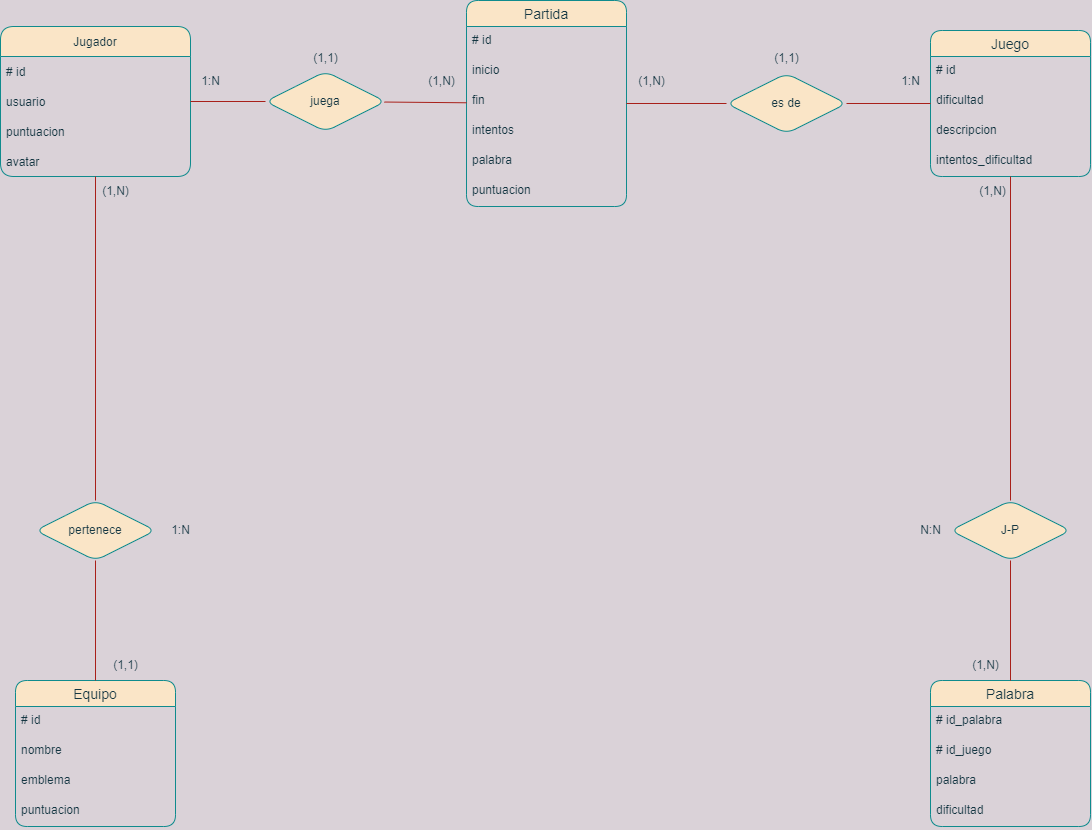

The diagram above was exported from draw.io. Its source (the exported page's mxGraphModel, read from the mxfile embedded in the PNG):
<mxGraphModel dx="2510" dy="1263" grid="1" gridSize="10" guides="1" tooltips="1" connect="1" arrows="1" fold="1" page="1" pageScale="1" pageWidth="827" pageHeight="1169" background="#DAD2D8" math="0" shadow="1">
  <root>
    <mxCell id="0" />
    <mxCell id="1" parent="0" />
    <mxCell id="PH6lO0mECZDs_vb3jeo0-1" value="Jugador" style="swimlane;fontStyle=0;childLayout=stackLayout;horizontal=1;startSize=30;horizontalStack=0;resizeParent=1;resizeParentMax=0;resizeLast=0;collapsible=1;marginBottom=0;fillColor=#FAE5C7;strokeColor=#0F8B8D;fontColor=#143642;rounded=1;" parent="1" vertex="1">
      <mxGeometry x="-140" y="106" width="190" height="150" as="geometry" />
    </mxCell>
    <mxCell id="PH6lO0mECZDs_vb3jeo0-2" value="# id" style="text;strokeColor=none;fillColor=none;align=left;verticalAlign=middle;spacingLeft=4;spacingRight=4;overflow=hidden;points=[[0,0.5],[1,0.5]];portConstraint=eastwest;rotatable=0;fontColor=#143642;rounded=1;" parent="PH6lO0mECZDs_vb3jeo0-1" vertex="1">
      <mxGeometry y="30" width="190" height="30" as="geometry" />
    </mxCell>
    <mxCell id="PH6lO0mECZDs_vb3jeo0-3" value="usuario" style="text;strokeColor=none;fillColor=none;align=left;verticalAlign=middle;spacingLeft=4;spacingRight=4;overflow=hidden;points=[[0,0.5],[1,0.5]];portConstraint=eastwest;rotatable=0;fontColor=#143642;rounded=1;" parent="PH6lO0mECZDs_vb3jeo0-1" vertex="1">
      <mxGeometry y="60" width="190" height="30" as="geometry" />
    </mxCell>
    <mxCell id="PH6lO0mECZDs_vb3jeo0-4" value="puntuacion" style="text;strokeColor=none;fillColor=none;align=left;verticalAlign=middle;spacingLeft=4;spacingRight=4;overflow=hidden;points=[[0,0.5],[1,0.5]];portConstraint=eastwest;rotatable=0;fontColor=#143642;rounded=1;" parent="PH6lO0mECZDs_vb3jeo0-1" vertex="1">
      <mxGeometry y="90" width="190" height="30" as="geometry" />
    </mxCell>
    <mxCell id="XF-gMvsfehFXLB316uKq-1" value="avatar" style="text;strokeColor=none;fillColor=none;align=left;verticalAlign=middle;spacingLeft=4;spacingRight=4;overflow=hidden;points=[[0,0.5],[1,0.5]];portConstraint=eastwest;rotatable=0;fontColor=#143642;rounded=1;" parent="PH6lO0mECZDs_vb3jeo0-1" vertex="1">
      <mxGeometry y="120" width="190" height="30" as="geometry" />
    </mxCell>
    <mxCell id="rTNTGI0sIpOr38VabVUM-1" value="Equipo" style="swimlane;fontStyle=0;childLayout=stackLayout;horizontal=1;startSize=26;horizontalStack=0;resizeParent=1;resizeParentMax=0;resizeLast=0;collapsible=1;marginBottom=0;align=center;fontSize=14;fillColor=#FAE5C7;strokeColor=#0F8B8D;fontColor=#143642;rounded=1;" parent="1" vertex="1">
      <mxGeometry x="-125" y="760" width="160" height="146" as="geometry" />
    </mxCell>
    <mxCell id="rTNTGI0sIpOr38VabVUM-2" value="# id" style="text;strokeColor=none;fillColor=none;spacingLeft=4;spacingRight=4;overflow=hidden;rotatable=0;points=[[0,0.5],[1,0.5]];portConstraint=eastwest;fontSize=12;fontColor=#143642;rounded=1;" parent="rTNTGI0sIpOr38VabVUM-1" vertex="1">
      <mxGeometry y="26" width="160" height="30" as="geometry" />
    </mxCell>
    <mxCell id="rTNTGI0sIpOr38VabVUM-3" value="nombre" style="text;strokeColor=none;fillColor=none;spacingLeft=4;spacingRight=4;overflow=hidden;rotatable=0;points=[[0,0.5],[1,0.5]];portConstraint=eastwest;fontSize=12;fontColor=#143642;rounded=1;" parent="rTNTGI0sIpOr38VabVUM-1" vertex="1">
      <mxGeometry y="56" width="160" height="30" as="geometry" />
    </mxCell>
    <mxCell id="rTNTGI0sIpOr38VabVUM-4" value="emblema" style="text;strokeColor=none;fillColor=none;spacingLeft=4;spacingRight=4;overflow=hidden;rotatable=0;points=[[0,0.5],[1,0.5]];portConstraint=eastwest;fontSize=12;fontColor=#143642;rounded=1;" parent="rTNTGI0sIpOr38VabVUM-1" vertex="1">
      <mxGeometry y="86" width="160" height="30" as="geometry" />
    </mxCell>
    <mxCell id="rTNTGI0sIpOr38VabVUM-14" value="puntuacion" style="text;strokeColor=none;fillColor=none;spacingLeft=4;spacingRight=4;overflow=hidden;rotatable=0;points=[[0,0.5],[1,0.5]];portConstraint=eastwest;fontSize=12;fontColor=#143642;rounded=1;" parent="rTNTGI0sIpOr38VabVUM-1" vertex="1">
      <mxGeometry y="116" width="160" height="30" as="geometry" />
    </mxCell>
    <mxCell id="rTNTGI0sIpOr38VabVUM-10" value="Partida" style="swimlane;fontStyle=0;childLayout=stackLayout;horizontal=1;startSize=26;horizontalStack=0;resizeParent=1;resizeParentMax=0;resizeLast=0;collapsible=1;marginBottom=0;align=center;fontSize=14;fillColor=#FAE5C7;strokeColor=#0F8B8D;fontColor=#143642;rounded=1;" parent="1" vertex="1">
      <mxGeometry x="326" y="80" width="160" height="206" as="geometry" />
    </mxCell>
    <mxCell id="rTNTGI0sIpOr38VabVUM-11" value="# id" style="text;strokeColor=none;fillColor=none;spacingLeft=4;spacingRight=4;overflow=hidden;rotatable=0;points=[[0,0.5],[1,0.5]];portConstraint=eastwest;fontSize=12;fontColor=#143642;rounded=1;" parent="rTNTGI0sIpOr38VabVUM-10" vertex="1">
      <mxGeometry y="26" width="160" height="30" as="geometry" />
    </mxCell>
    <mxCell id="rTNTGI0sIpOr38VabVUM-12" value="inicio" style="text;strokeColor=none;fillColor=none;spacingLeft=4;spacingRight=4;overflow=hidden;rotatable=0;points=[[0,0.5],[1,0.5]];portConstraint=eastwest;fontSize=12;fontColor=#143642;rounded=1;" parent="rTNTGI0sIpOr38VabVUM-10" vertex="1">
      <mxGeometry y="56" width="160" height="30" as="geometry" />
    </mxCell>
    <mxCell id="WBusx20jrzYy3dzHvR9w-13" value="fin" style="text;strokeColor=none;fillColor=none;spacingLeft=4;spacingRight=4;overflow=hidden;rotatable=0;points=[[0,0.5],[1,0.5]];portConstraint=eastwest;fontSize=12;fontColor=#143642;rounded=1;" parent="rTNTGI0sIpOr38VabVUM-10" vertex="1">
      <mxGeometry y="86" width="160" height="30" as="geometry" />
    </mxCell>
    <mxCell id="rTNTGI0sIpOr38VabVUM-13" value="intentos" style="text;strokeColor=none;fillColor=none;spacingLeft=4;spacingRight=4;overflow=hidden;rotatable=0;points=[[0,0.5],[1,0.5]];portConstraint=eastwest;fontSize=12;fontColor=#143642;rounded=1;" parent="rTNTGI0sIpOr38VabVUM-10" vertex="1">
      <mxGeometry y="116" width="160" height="30" as="geometry" />
    </mxCell>
    <mxCell id="WBusx20jrzYy3dzHvR9w-14" value="palabra" style="text;strokeColor=none;fillColor=none;spacingLeft=4;spacingRight=4;overflow=hidden;rotatable=0;points=[[0,0.5],[1,0.5]];portConstraint=eastwest;fontSize=12;fontColor=#143642;rounded=1;" parent="rTNTGI0sIpOr38VabVUM-10" vertex="1">
      <mxGeometry y="146" width="160" height="30" as="geometry" />
    </mxCell>
    <mxCell id="WBusx20jrzYy3dzHvR9w-15" value="puntuacion" style="text;strokeColor=none;fillColor=none;spacingLeft=4;spacingRight=4;overflow=hidden;rotatable=0;points=[[0,0.5],[1,0.5]];portConstraint=eastwest;fontSize=12;fontColor=#143642;rounded=1;" parent="rTNTGI0sIpOr38VabVUM-10" vertex="1">
      <mxGeometry y="176" width="160" height="30" as="geometry" />
    </mxCell>
    <mxCell id="rTNTGI0sIpOr38VabVUM-15" value="Palabra" style="swimlane;fontStyle=0;childLayout=stackLayout;horizontal=1;startSize=26;horizontalStack=0;resizeParent=1;resizeParentMax=0;resizeLast=0;collapsible=1;marginBottom=0;align=center;fontSize=14;fillColor=#FAE5C7;strokeColor=#0F8B8D;fontColor=#143642;rounded=1;" parent="1" vertex="1">
      <mxGeometry x="790" y="760" width="160" height="146" as="geometry">
        <mxRectangle x="667" y="400" width="70" height="30" as="alternateBounds" />
      </mxGeometry>
    </mxCell>
    <mxCell id="rTNTGI0sIpOr38VabVUM-16" value="# id_palabra" style="text;strokeColor=none;fillColor=none;spacingLeft=4;spacingRight=4;overflow=hidden;rotatable=0;points=[[0,0.5],[1,0.5]];portConstraint=eastwest;fontSize=12;fontColor=#143642;rounded=1;" parent="rTNTGI0sIpOr38VabVUM-15" vertex="1">
      <mxGeometry y="26" width="160" height="30" as="geometry" />
    </mxCell>
    <mxCell id="rTNTGI0sIpOr38VabVUM-17" value="# id_juego" style="text;strokeColor=none;fillColor=none;spacingLeft=4;spacingRight=4;overflow=hidden;rotatable=0;points=[[0,0.5],[1,0.5]];portConstraint=eastwest;fontSize=12;fontColor=#143642;rounded=1;" parent="rTNTGI0sIpOr38VabVUM-15" vertex="1">
      <mxGeometry y="56" width="160" height="30" as="geometry" />
    </mxCell>
    <mxCell id="rTNTGI0sIpOr38VabVUM-18" value="palabra" style="text;strokeColor=none;fillColor=none;spacingLeft=4;spacingRight=4;overflow=hidden;rotatable=0;points=[[0,0.5],[1,0.5]];portConstraint=eastwest;fontSize=12;fontColor=#143642;rounded=1;" parent="rTNTGI0sIpOr38VabVUM-15" vertex="1">
      <mxGeometry y="86" width="160" height="30" as="geometry" />
    </mxCell>
    <mxCell id="rTNTGI0sIpOr38VabVUM-19" value="dificultad" style="text;strokeColor=none;fillColor=none;spacingLeft=4;spacingRight=4;overflow=hidden;rotatable=0;points=[[0,0.5],[1,0.5]];portConstraint=eastwest;fontSize=12;fontColor=#143642;rounded=1;" parent="rTNTGI0sIpOr38VabVUM-15" vertex="1">
      <mxGeometry y="116" width="160" height="30" as="geometry" />
    </mxCell>
    <mxCell id="rTNTGI0sIpOr38VabVUM-26" value="J-P" style="shape=rhombus;perimeter=rhombusPerimeter;whiteSpace=wrap;html=1;align=center;fillColor=#FAE5C7;strokeColor=#0F8B8D;fontColor=#143642;rounded=1;" parent="1" vertex="1">
      <mxGeometry x="810" y="580" width="120" height="60" as="geometry" />
    </mxCell>
    <mxCell id="rTNTGI0sIpOr38VabVUM-27" value="" style="endArrow=none;html=1;rounded=1;labelBackgroundColor=#DAD2D8;strokeColor=#A8201A;fontColor=#143642;" parent="1" source="rTNTGI0sIpOr38VabVUM-15" target="rTNTGI0sIpOr38VabVUM-26" edge="1">
      <mxGeometry width="50" height="50" relative="1" as="geometry">
        <mxPoint x="646" y="470" as="sourcePoint" />
        <mxPoint x="431" y="440" as="targetPoint" />
      </mxGeometry>
    </mxCell>
    <mxCell id="rTNTGI0sIpOr38VabVUM-29" value="(1,N)" style="text;html=1;align=center;verticalAlign=middle;resizable=0;points=[];autosize=1;strokeColor=none;fillColor=none;fontColor=#143642;rounded=1;" parent="1" vertex="1">
      <mxGeometry x="820" y="730" width="50" height="30" as="geometry" />
    </mxCell>
    <mxCell id="rTNTGI0sIpOr38VabVUM-31" value="es de" style="shape=rhombus;perimeter=rhombusPerimeter;whiteSpace=wrap;html=1;align=center;fillColor=#FAE5C7;strokeColor=#0F8B8D;fontColor=#143642;rounded=1;" parent="1" vertex="1">
      <mxGeometry x="586" y="153" width="120" height="60" as="geometry" />
    </mxCell>
    <mxCell id="rTNTGI0sIpOr38VabVUM-33" value="" style="endArrow=none;html=1;rounded=1;labelBackgroundColor=#DAD2D8;strokeColor=#A8201A;fontColor=#143642;" parent="1" source="rTNTGI0sIpOr38VabVUM-10" target="rTNTGI0sIpOr38VabVUM-31" edge="1">
      <mxGeometry width="50" height="50" relative="1" as="geometry">
        <mxPoint x="661" y="436" as="sourcePoint" />
        <mxPoint x="645.9690641918019" y="140" as="targetPoint" />
      </mxGeometry>
    </mxCell>
    <mxCell id="rTNTGI0sIpOr38VabVUM-34" value="(1,1)" style="text;html=1;align=center;verticalAlign=middle;resizable=0;points=[];autosize=1;strokeColor=none;fillColor=none;fontColor=#143642;rounded=1;" parent="1" vertex="1">
      <mxGeometry x="621" y="123" width="50" height="30" as="geometry" />
    </mxCell>
    <mxCell id="rTNTGI0sIpOr38VabVUM-35" value="(1,N)" style="text;html=1;align=center;verticalAlign=middle;resizable=0;points=[];autosize=1;strokeColor=none;fillColor=none;fontColor=#143642;rounded=1;" parent="1" vertex="1">
      <mxGeometry x="486" y="146" width="50" height="30" as="geometry" />
    </mxCell>
    <mxCell id="rTNTGI0sIpOr38VabVUM-36" value="1:N" style="text;html=1;align=center;verticalAlign=middle;resizable=0;points=[];autosize=1;strokeColor=none;fillColor=none;fontColor=#143642;rounded=1;" parent="1" vertex="1">
      <mxGeometry x="750" y="146" width="40" height="30" as="geometry" />
    </mxCell>
    <mxCell id="rTNTGI0sIpOr38VabVUM-37" value="N:N" style="text;html=1;align=center;verticalAlign=middle;resizable=0;points=[];autosize=1;strokeColor=none;fillColor=none;fontColor=#143642;rounded=1;" parent="1" vertex="1">
      <mxGeometry x="770" y="595" width="40" height="30" as="geometry" />
    </mxCell>
    <mxCell id="xwhLw6j4Znt9tFp21lRR-1" value="pertenece" style="shape=rhombus;perimeter=rhombusPerimeter;whiteSpace=wrap;html=1;align=center;fillColor=#FAE5C7;strokeColor=#0F8B8D;fontColor=#143642;rounded=1;" parent="1" vertex="1">
      <mxGeometry x="-105" y="580" width="120" height="60" as="geometry" />
    </mxCell>
    <mxCell id="xwhLw6j4Znt9tFp21lRR-4" value="(1,N)" style="text;html=1;align=center;verticalAlign=middle;resizable=0;points=[];autosize=1;strokeColor=none;fillColor=none;fontColor=#143642;rounded=1;" parent="1" vertex="1">
      <mxGeometry x="-50" y="256" width="50" height="30" as="geometry" />
    </mxCell>
    <mxCell id="xwhLw6j4Znt9tFp21lRR-5" value="" style="endArrow=none;html=1;rounded=1;labelBackgroundColor=#DAD2D8;strokeColor=#A8201A;fontColor=#143642;" parent="1" source="xwhLw6j4Znt9tFp21lRR-1" target="rTNTGI0sIpOr38VabVUM-1" edge="1">
      <mxGeometry relative="1" as="geometry">
        <mxPoint x="-21" y="260" as="sourcePoint" />
        <mxPoint x="-151" y="260" as="targetPoint" />
      </mxGeometry>
    </mxCell>
    <mxCell id="XF9emtFFh3irStDj3i2--1" value="juega" style="shape=rhombus;perimeter=rhombusPerimeter;whiteSpace=wrap;html=1;align=center;fillColor=#FAE5C7;strokeColor=#0F8B8D;fontColor=#143642;rounded=1;" parent="1" vertex="1">
      <mxGeometry x="125" y="151" width="120" height="60" as="geometry" />
    </mxCell>
    <mxCell id="ZjWsjVHct8KtY2GbZztZ-2" value="(1,N)" style="text;html=1;align=center;verticalAlign=middle;resizable=0;points=[];autosize=1;strokeColor=none;fillColor=none;fontColor=#143642;rounded=1;" parent="1" vertex="1">
      <mxGeometry x="276" y="146" width="50" height="30" as="geometry" />
    </mxCell>
    <mxCell id="ZjWsjVHct8KtY2GbZztZ-6" value="(1,1)" style="text;html=1;align=center;verticalAlign=middle;resizable=0;points=[];autosize=1;strokeColor=none;fillColor=none;fontColor=#143642;rounded=1;" parent="1" vertex="1">
      <mxGeometry x="160" y="123" width="50" height="30" as="geometry" />
    </mxCell>
    <mxCell id="ZjWsjVHct8KtY2GbZztZ-12" value="1:N" style="text;html=1;align=center;verticalAlign=middle;resizable=0;points=[];autosize=1;strokeColor=none;fillColor=none;fontColor=#143642;rounded=1;" parent="1" vertex="1">
      <mxGeometry x="50" y="146" width="40" height="30" as="geometry" />
    </mxCell>
    <mxCell id="WBusx20jrzYy3dzHvR9w-1" value="Juego" style="swimlane;fontStyle=0;childLayout=stackLayout;horizontal=1;startSize=26;horizontalStack=0;resizeParent=1;resizeParentMax=0;resizeLast=0;collapsible=1;marginBottom=0;align=center;fontSize=14;fillColor=#FAE5C7;strokeColor=#0F8B8D;fontColor=#143642;rounded=1;" parent="1" vertex="1">
      <mxGeometry x="790" y="110" width="160" height="146" as="geometry" />
    </mxCell>
    <mxCell id="WBusx20jrzYy3dzHvR9w-2" value="# id" style="text;strokeColor=none;fillColor=none;spacingLeft=4;spacingRight=4;overflow=hidden;rotatable=0;points=[[0,0.5],[1,0.5]];portConstraint=eastwest;fontSize=12;fontColor=#143642;rounded=1;" parent="WBusx20jrzYy3dzHvR9w-1" vertex="1">
      <mxGeometry y="26" width="160" height="30" as="geometry" />
    </mxCell>
    <mxCell id="WBusx20jrzYy3dzHvR9w-3" value="dificultad" style="text;strokeColor=none;fillColor=none;spacingLeft=4;spacingRight=4;overflow=hidden;rotatable=0;points=[[0,0.5],[1,0.5]];portConstraint=eastwest;fontSize=12;fontColor=#143642;rounded=1;" parent="WBusx20jrzYy3dzHvR9w-1" vertex="1">
      <mxGeometry y="56" width="160" height="30" as="geometry" />
    </mxCell>
    <mxCell id="WBusx20jrzYy3dzHvR9w-4" value="descripcion" style="text;strokeColor=none;fillColor=none;spacingLeft=4;spacingRight=4;overflow=hidden;rotatable=0;points=[[0,0.5],[1,0.5]];portConstraint=eastwest;fontSize=12;fontColor=#143642;rounded=1;" parent="WBusx20jrzYy3dzHvR9w-1" vertex="1">
      <mxGeometry y="86" width="160" height="30" as="geometry" />
    </mxCell>
    <mxCell id="WBusx20jrzYy3dzHvR9w-16" value="intentos_dificultad" style="text;strokeColor=none;fillColor=none;spacingLeft=4;spacingRight=4;overflow=hidden;rotatable=0;points=[[0,0.5],[1,0.5]];portConstraint=eastwest;fontSize=12;fontColor=#143642;rounded=1;" parent="WBusx20jrzYy3dzHvR9w-1" vertex="1">
      <mxGeometry y="116" width="160" height="30" as="geometry" />
    </mxCell>
    <mxCell id="WBusx20jrzYy3dzHvR9w-5" value="" style="endArrow=none;html=1;rounded=1;labelBackgroundColor=#DAD2D8;strokeColor=#A8201A;fontColor=#143642;" parent="1" source="xwhLw6j4Znt9tFp21lRR-1" target="PH6lO0mECZDs_vb3jeo0-1" edge="1">
      <mxGeometry width="50" height="50" relative="1" as="geometry">
        <mxPoint x="275" y="500" as="sourcePoint" />
        <mxPoint x="325" y="450" as="targetPoint" />
      </mxGeometry>
    </mxCell>
    <mxCell id="WBusx20jrzYy3dzHvR9w-6" value="" style="endArrow=none;html=1;rounded=1;labelBackgroundColor=#DAD2D8;strokeColor=#A8201A;fontColor=#143642;" parent="1" source="rTNTGI0sIpOr38VabVUM-26" target="WBusx20jrzYy3dzHvR9w-1" edge="1">
      <mxGeometry width="50" height="50" relative="1" as="geometry">
        <mxPoint x="305" y="460" as="sourcePoint" />
        <mxPoint x="355" y="410" as="targetPoint" />
      </mxGeometry>
    </mxCell>
    <mxCell id="WBusx20jrzYy3dzHvR9w-7" value="" style="endArrow=none;html=1;rounded=1;labelBackgroundColor=#DAD2D8;strokeColor=#A8201A;fontColor=#143642;" parent="1" source="XF9emtFFh3irStDj3i2--1" target="rTNTGI0sIpOr38VabVUM-10" edge="1">
      <mxGeometry width="50" height="50" relative="1" as="geometry">
        <mxPoint x="305" y="330" as="sourcePoint" />
        <mxPoint x="355" y="280" as="targetPoint" />
      </mxGeometry>
    </mxCell>
    <mxCell id="WBusx20jrzYy3dzHvR9w-8" value="" style="endArrow=none;html=1;rounded=1;labelBackgroundColor=#DAD2D8;strokeColor=#A8201A;fontColor=#143642;" parent="1" source="XF9emtFFh3irStDj3i2--1" target="PH6lO0mECZDs_vb3jeo0-1" edge="1">
      <mxGeometry width="50" height="50" relative="1" as="geometry">
        <mxPoint x="305" y="330" as="sourcePoint" />
        <mxPoint x="355" y="280" as="targetPoint" />
      </mxGeometry>
    </mxCell>
    <mxCell id="WBusx20jrzYy3dzHvR9w-9" value="" style="endArrow=none;html=1;rounded=1;labelBackgroundColor=#DAD2D8;strokeColor=#A8201A;fontColor=#143642;" parent="1" source="WBusx20jrzYy3dzHvR9w-1" target="rTNTGI0sIpOr38VabVUM-31" edge="1">
      <mxGeometry width="50" height="50" relative="1" as="geometry">
        <mxPoint x="305" y="330" as="sourcePoint" />
        <mxPoint x="355" y="280" as="targetPoint" />
      </mxGeometry>
    </mxCell>
    <mxCell id="WBusx20jrzYy3dzHvR9w-10" value="(1,N)" style="text;html=1;align=center;verticalAlign=middle;resizable=0;points=[];autosize=1;strokeColor=none;fillColor=none;fontColor=#143642;rounded=1;" parent="1" vertex="1">
      <mxGeometry x="827" y="256" width="50" height="30" as="geometry" />
    </mxCell>
    <mxCell id="WBusx20jrzYy3dzHvR9w-11" value="(1,1)" style="text;html=1;align=center;verticalAlign=middle;resizable=0;points=[];autosize=1;strokeColor=none;fillColor=none;fontColor=#143642;rounded=1;" parent="1" vertex="1">
      <mxGeometry x="-40" y="730" width="50" height="30" as="geometry" />
    </mxCell>
    <mxCell id="WBusx20jrzYy3dzHvR9w-12" value="1:N" style="text;html=1;align=center;verticalAlign=middle;resizable=0;points=[];autosize=1;strokeColor=none;fillColor=none;fontColor=#143642;rounded=1;" parent="1" vertex="1">
      <mxGeometry x="20" y="595" width="40" height="30" as="geometry" />
    </mxCell>
  </root>
</mxGraphModel>